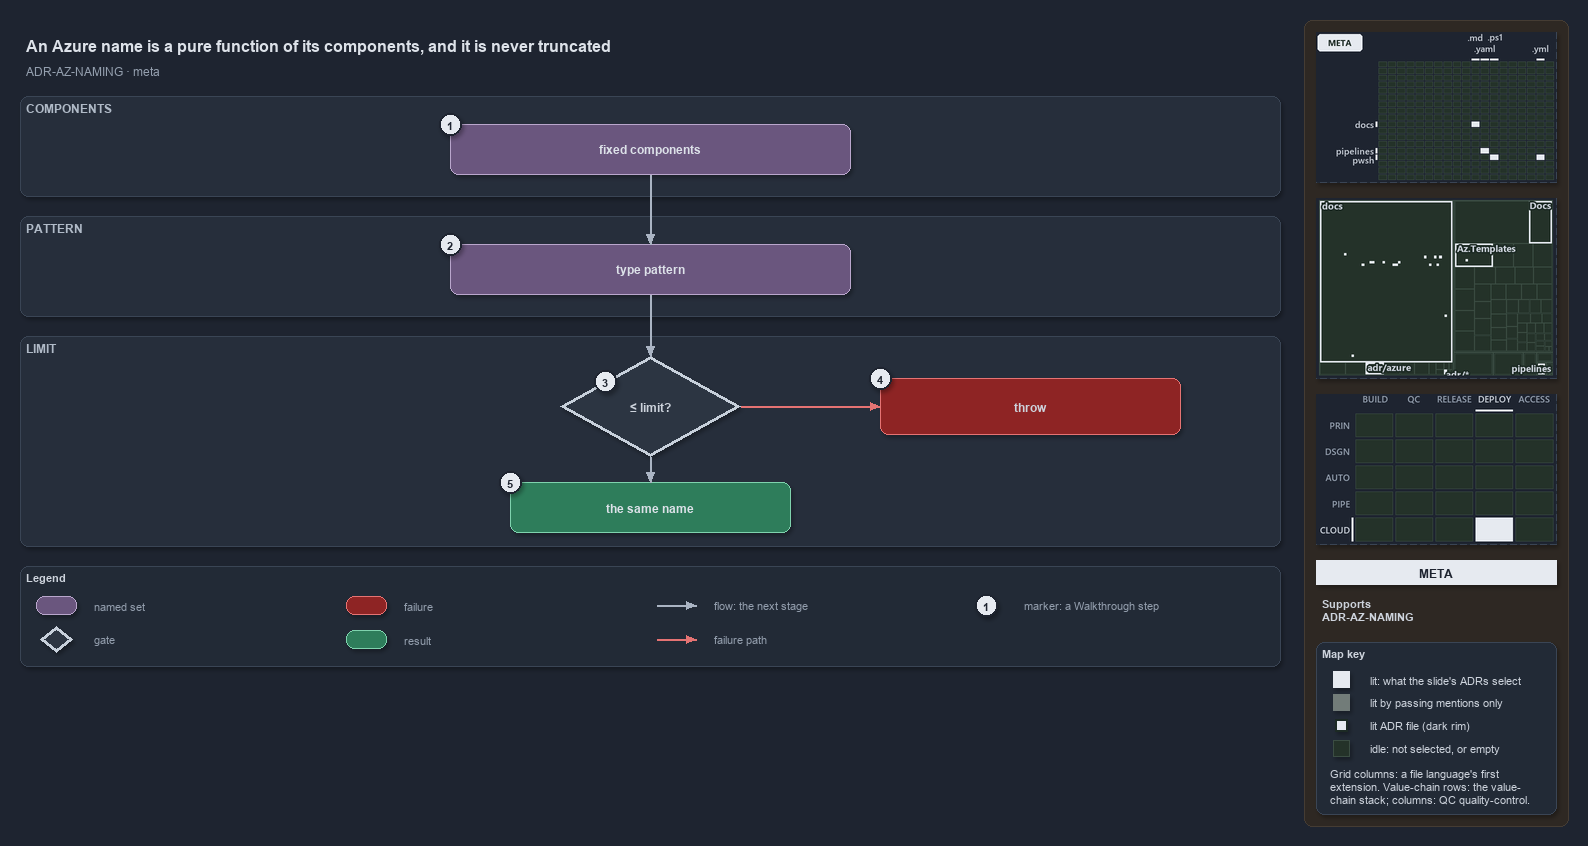

The diagram above was exported from draw.io. Its source (the exported page's mxGraphModel, read from the mxfile embedded in the PNG):
<mxGraphModel dx="1024" dy="768" grid="0" gridSize="10" guides="1" tooltips="1" connect="1" arrows="1" fold="1" page="1" pageScale="1" pageWidth="1572" pageHeight="670" background="#1E2430" math="0" shadow="1">
  <root>
    <mxCell id="0" />
    <mxCell id="1" parent="0" />
    <mxCell id="sidebar-bg" value="" style="rounded=1;arcSize=2;html=1;fillColor=#2E2823;strokeColor=#453C33;shadow=0;" vertex="1" parent="1">
      <mxGeometry x="1304" y="4" width="264" height="806" as="geometry" />
    </mxCell>
    <mxCell id="title" value="An Azure name is a pure function of its components, and it is never truncated" style="text;html=1;align=left;verticalAlign=middle;fontSize=16;fontStyle=1;fontColor=#DDE2E9;" vertex="1" parent="1">
      <mxGeometry x="20" y="14" width="1260" height="30" as="geometry" />
    </mxCell>
    <mxCell id="subtitle" value="ADR-AZ-NAMING &amp;#183; meta" style="text;html=1;align=left;verticalAlign=middle;fontSize=12;fontColor=#949FAE;" vertex="1" parent="1">
      <mxGeometry x="20" y="44" width="1240" height="20" as="geometry" />
    </mxCell>
    <mxCell id="band-components" value="COMPONENTS" style="rounded=1;html=1;arcSize=3;fillColor=#262E3B;strokeColor=#3A4555;verticalAlign=top;align=left;spacingLeft=8;fontStyle=1;fontSize=12;fontColor=#B0BAC7;" vertex="1" parent="1">
      <mxGeometry x="20" y="80" width="1260" height="100" as="geometry" />
    </mxCell>
    <mxCell id="band-pattern" value="PATTERN" style="rounded=1;html=1;arcSize=3;fillColor=#262E3B;strokeColor=#3A4555;verticalAlign=top;align=left;spacingLeft=8;fontStyle=1;fontSize=12;fontColor=#B0BAC7;" vertex="1" parent="1">
      <mxGeometry x="20" y="200" width="1260" height="100" as="geometry" />
    </mxCell>
    <mxCell id="band-limit" value="LIMIT" style="rounded=1;html=1;arcSize=3;fillColor=#262E3B;strokeColor=#3A4555;verticalAlign=top;align=left;spacingLeft=8;fontStyle=1;fontSize=12;fontColor=#B0BAC7;" vertex="1" parent="1">
      <mxGeometry x="20" y="320" width="1260" height="210" as="geometry" />
    </mxCell>
    <mxCell id="components" value="&lt;b&gt;fixed components&lt;/b&gt;" style="rounded=1;whiteSpace=wrap;html=1;arcSize=20;fillColor=#6A567E;strokeColor=#B9A6CC;fontColor=#DDE2E9;fontSize=12;" vertex="1" parent="1">
      <mxGeometry x="450" y="108" width="400" height="50" as="geometry" />
    </mxCell>
    <mxCell id="pattern" value="&lt;b&gt;type pattern&lt;/b&gt;" style="rounded=1;whiteSpace=wrap;html=1;arcSize=20;fillColor=#6A567E;strokeColor=#B9A6CC;fontColor=#DDE2E9;fontSize=12;" vertex="1" parent="1">
      <mxGeometry x="450" y="228" width="400" height="50" as="geometry" />
    </mxCell>
    <mxCell id="decision" value="&lt;b&gt;≤ limit?&lt;/b&gt;" style="rhombus;whiteSpace=wrap;html=1;fillColor=#2C3542;strokeColor=#C7D0DB;strokeWidth=3;fontSize=12;fontColor=#CDD3DC;" vertex="1" parent="1">
      <mxGeometry x="560" y="340" width="180" height="100" as="geometry" />
    </mxCell>
    <mxCell id="throw" value="&lt;b&gt;throw&lt;/b&gt;" style="rounded=1;whiteSpace=wrap;html=1;arcSize=20;fillColor=#8E2424;strokeColor=#E57373;fontSize=12;" vertex="1" parent="1">
      <mxGeometry x="880" y="362" width="300" height="56" as="geometry" />
    </mxCell>
    <mxCell id="name" value="&lt;b&gt;the same name&lt;/b&gt;" style="rounded=1;whiteSpace=wrap;html=1;arcSize=20;fillColor=#2E7D5B;strokeColor=#7FD3AE;fontColor=#DDE2E9;fontSize=12;" vertex="1" parent="1">
      <mxGeometry x="510" y="466" width="280" height="50" as="geometry" />
    </mxCell>
    <mxCell id="p-edge-components-pattern-a" value="" style="text;html=1;strokeColor=none;fillColor=none;" vertex="1" parent="1">
      <mxGeometry x="650" y="158" width="1" height="1" as="geometry" />
    </mxCell>
    <mxCell id="p-edge-components-pattern-b" value="" style="text;html=1;strokeColor=none;fillColor=none;" vertex="1" parent="1">
      <mxGeometry x="650" y="228" width="1" height="1" as="geometry" />
    </mxCell>
    <mxCell id="edge-components-pattern" value="" style="edgeStyle=orthogonalEdgeStyle;rounded=1;html=1;fontSize=11;endArrow=block;strokeColor=#AAB4C3;fontColor=#CDD3DC;shadow=0;" edge="1" parent="1" source="p-edge-components-pattern-a" target="p-edge-components-pattern-b">
      <mxGeometry relative="1" as="geometry" />
    </mxCell>
    <mxCell id="p-edge-pattern-decision-a" value="" style="text;html=1;strokeColor=none;fillColor=none;" vertex="1" parent="1">
      <mxGeometry x="650" y="278" width="1" height="1" as="geometry" />
    </mxCell>
    <mxCell id="p-edge-pattern-decision-b" value="" style="text;html=1;strokeColor=none;fillColor=none;" vertex="1" parent="1">
      <mxGeometry x="650" y="340" width="1" height="1" as="geometry" />
    </mxCell>
    <mxCell id="edge-pattern-decision" value="" style="edgeStyle=orthogonalEdgeStyle;rounded=1;html=1;fontSize=11;endArrow=block;strokeColor=#AAB4C3;fontColor=#CDD3DC;shadow=0;" edge="1" parent="1" source="p-edge-pattern-decision-a" target="p-edge-pattern-decision-b">
      <mxGeometry relative="1" as="geometry" />
    </mxCell>
    <mxCell id="p-edge-decision-throw-a" value="" style="text;html=1;strokeColor=none;fillColor=none;" vertex="1" parent="1">
      <mxGeometry x="740" y="390" width="1" height="1" as="geometry" />
    </mxCell>
    <mxCell id="p-edge-decision-throw-b" value="" style="text;html=1;strokeColor=none;fillColor=none;" vertex="1" parent="1">
      <mxGeometry x="880" y="390" width="1" height="1" as="geometry" />
    </mxCell>
    <mxCell id="edge-decision-throw" value="" style="edgeStyle=orthogonalEdgeStyle;rounded=1;html=1;fontSize=11;endArrow=block;strokeColor=#E57373;fontColor=#CDD3DC;shadow=0;" edge="1" parent="1" source="p-edge-decision-throw-a" target="p-edge-decision-throw-b">
      <mxGeometry relative="1" as="geometry" />
    </mxCell>
    <mxCell id="p-edge-decision-name-a" value="" style="text;html=1;strokeColor=none;fillColor=none;" vertex="1" parent="1">
      <mxGeometry x="650" y="440" width="1" height="1" as="geometry" />
    </mxCell>
    <mxCell id="p-edge-decision-name-b" value="" style="text;html=1;strokeColor=none;fillColor=none;" vertex="1" parent="1">
      <mxGeometry x="650" y="466" width="1" height="1" as="geometry" />
    </mxCell>
    <mxCell id="edge-decision-name" value="" style="edgeStyle=orthogonalEdgeStyle;rounded=1;html=1;fontSize=11;endArrow=block;strokeColor=#AAB4C3;fontColor=#CDD3DC;shadow=0;" edge="1" parent="1" source="p-edge-decision-name-a" target="p-edge-decision-name-b">
      <mxGeometry relative="1" as="geometry" />
    </mxCell>
    <mxCell id="mark-1" value="1" style="ellipse;html=1;fillColor=#E6EAF0;strokeColor=#1E2430;strokeWidth=2;fontColor=#1E2430;fontStyle=1;fontSize=11;" vertex="1" parent="1">
      <mxGeometry x="439" y="97" width="22" height="22" as="geometry" />
    </mxCell>
    <mxCell id="mark-2" value="2" style="ellipse;html=1;fillColor=#E6EAF0;strokeColor=#1E2430;strokeWidth=2;fontColor=#1E2430;fontStyle=1;fontSize=11;" vertex="1" parent="1">
      <mxGeometry x="439" y="217" width="22" height="22" as="geometry" />
    </mxCell>
    <mxCell id="mark-3" value="3" style="ellipse;html=1;fillColor=#E6EAF0;strokeColor=#1E2430;strokeWidth=2;fontColor=#1E2430;fontStyle=1;fontSize=11;" vertex="1" parent="1">
      <mxGeometry x="594" y="354" width="22" height="22" as="geometry" />
    </mxCell>
    <mxCell id="mark-4" value="4" style="ellipse;html=1;fillColor=#E6EAF0;strokeColor=#1E2430;strokeWidth=2;fontColor=#1E2430;fontStyle=1;fontSize=11;" vertex="1" parent="1">
      <mxGeometry x="869" y="351" width="22" height="22" as="geometry" />
    </mxCell>
    <mxCell id="mark-5" value="5" style="ellipse;html=1;fillColor=#E6EAF0;strokeColor=#1E2430;strokeWidth=2;fontColor=#1E2430;fontStyle=1;fontSize=11;" vertex="1" parent="1">
      <mxGeometry x="499" y="455" width="22" height="22" as="geometry" />
    </mxCell>
    <mxCell id="legend" value="&lt;b&gt;Legend&lt;/b&gt;" style="rounded=1;whiteSpace=wrap;html=1;arcSize=6;fillColor=#222A36;strokeColor=#3A4555;align=left;verticalAlign=top;spacing=8;fontSize=11;fontColor=#CDD3DC;" vertex="1" parent="1">
      <mxGeometry x="20" y="550" width="1260" height="100" as="geometry" />
    </mxCell>
    <mxCell id="legend-1" value="" style="rounded=1;whiteSpace=wrap;html=1;arcSize=20;fillColor=#6A567E;strokeColor=#B9A6CC;fontColor=#DDE2E9;" vertex="1" parent="1">
      <mxGeometry x="36" y="580" width="40" height="18" as="geometry" />
    </mxCell>
    <mxCell id="legend-1-text" value="named set" style="text;html=1;align=left;verticalAlign=middle;fontSize=11;fontColor=#949FAE;" vertex="1" parent="1">
      <mxGeometry x="88" y="579" width="250" height="20" as="geometry" />
    </mxCell>
    <mxCell id="legend-2" value="" style="rhombus;whiteSpace=wrap;html=1;fillColor=#2C3542;strokeColor=#C7D0DB;strokeWidth=3;fontColor=#CDD3DC;" vertex="1" parent="1">
      <mxGeometry x="40" y="610" width="32" height="26" as="geometry" />
    </mxCell>
    <mxCell id="legend-2-text" value="gate" style="text;html=1;align=left;verticalAlign=middle;fontSize=11;fontColor=#949FAE;" vertex="1" parent="1">
      <mxGeometry x="88" y="613" width="250" height="20" as="geometry" />
    </mxCell>
    <mxCell id="legend-3" value="" style="rounded=1;whiteSpace=wrap;html=1;arcSize=20;fillColor=#8E2424;strokeColor=#E57373;" vertex="1" parent="1">
      <mxGeometry x="346" y="580" width="40" height="18" as="geometry" />
    </mxCell>
    <mxCell id="legend-3-text" value="failure" style="text;html=1;align=left;verticalAlign=middle;fontSize=11;fontColor=#949FAE;" vertex="1" parent="1">
      <mxGeometry x="398" y="579" width="250" height="20" as="geometry" />
    </mxCell>
    <mxCell id="legend-4" value="" style="rounded=1;whiteSpace=wrap;html=1;arcSize=20;fillColor=#2E7D5B;strokeColor=#7FD3AE;fontColor=#DDE2E9;" vertex="1" parent="1">
      <mxGeometry x="346" y="614" width="40" height="18" as="geometry" />
    </mxCell>
    <mxCell id="legend-4-text" value="result" style="text;html=1;align=left;verticalAlign=middle;fontSize=11;fontColor=#949FAE;" vertex="1" parent="1">
      <mxGeometry x="398" y="613" width="250" height="20" as="geometry" />
    </mxCell>
    <mxCell id="legend-5-a" value="" style="text;html=1;strokeColor=none;fillColor=none;" vertex="1" parent="1">
      <mxGeometry x="656" y="589" width="1" height="1" as="geometry" />
    </mxCell>
    <mxCell id="legend-5-b" value="" style="text;html=1;strokeColor=none;fillColor=none;" vertex="1" parent="1">
      <mxGeometry x="696" y="589" width="1" height="1" as="geometry" />
    </mxCell>
    <mxCell id="legend-5" value="" style="edgeStyle=orthogonalEdgeStyle;rounded=1;html=1;endArrow=block;strokeColor=#AAB4C3;fontColor=#CDD3DC;shadow=0;" edge="1" parent="1" source="legend-5-a" target="legend-5-b">
      <mxGeometry relative="1" as="geometry" />
    </mxCell>
    <mxCell id="legend-5-text" value="flow: the next stage" style="text;html=1;align=left;verticalAlign=middle;fontSize=11;fontColor=#949FAE;" vertex="1" parent="1">
      <mxGeometry x="708" y="579" width="250" height="20" as="geometry" />
    </mxCell>
    <mxCell id="legend-6-a" value="" style="text;html=1;strokeColor=none;fillColor=none;" vertex="1" parent="1">
      <mxGeometry x="656" y="623" width="1" height="1" as="geometry" />
    </mxCell>
    <mxCell id="legend-6-b" value="" style="text;html=1;strokeColor=none;fillColor=none;" vertex="1" parent="1">
      <mxGeometry x="696" y="623" width="1" height="1" as="geometry" />
    </mxCell>
    <mxCell id="legend-6" value="" style="edgeStyle=orthogonalEdgeStyle;rounded=1;html=1;endArrow=block;strokeColor=#E57373;fontColor=#CDD3DC;shadow=0;" edge="1" parent="1" source="legend-6-a" target="legend-6-b">
      <mxGeometry relative="1" as="geometry" />
    </mxCell>
    <mxCell id="legend-6-text" value="failure path" style="text;html=1;align=left;verticalAlign=middle;fontSize=11;fontColor=#949FAE;" vertex="1" parent="1">
      <mxGeometry x="708" y="613" width="250" height="20" as="geometry" />
    </mxCell>
    <mxCell id="legend-7" value="1" style="ellipse;html=1;fillColor=#E6EAF0;strokeColor=#1E2430;strokeWidth=2;fontColor=#1E2430;fontStyle=1;fontSize=11;" vertex="1" parent="1">
      <mxGeometry x="975" y="578" width="22" height="22" as="geometry" />
    </mxCell>
    <mxCell id="legend-7-text" value="marker: a Walkthrough step" style="text;html=1;align=left;verticalAlign=middle;fontSize=11;fontColor=#949FAE;" vertex="1" parent="1">
      <mxGeometry x="1018" y="579" width="250" height="20" as="geometry" />
    </mxCell>
    <mxCell id="minimap-grid" value="" style="shape=image;html=1;imageAspect=0;aspect=fixed;verticalLabelPosition=bottom;strokeColor=#3A4555;dashed=1;fillColor=#222A36;image=data:image/png,(base64 omitted: 9000 chars);" vertex="1" parent="1">
      <mxGeometry x="1316" y="16" width="240" height="150" as="geometry" />
    </mxCell>
    <mxCell id="minimap-tree" value="" style="shape=image;html=1;imageAspect=0;aspect=fixed;verticalLabelPosition=bottom;strokeColor=#3A4555;dashed=1;fillColor=#222A36;image=data:image/png,(base64 omitted: 15016 chars);" vertex="1" parent="1">
      <mxGeometry x="1316" y="182" width="240" height="180" as="geometry" />
    </mxCell>
    <mxCell id="minimap-chain" value="" style="shape=image;html=1;imageAspect=0;aspect=fixed;verticalLabelPosition=bottom;strokeColor=#3A4555;dashed=1;fillColor=#222A36;image=data:image/png,(base64 omitted: 12580 chars);" vertex="1" parent="1">
      <mxGeometry x="1316" y="378" width="240" height="150" as="geometry" />
    </mxCell>
    <mxCell id="lens-badge" value="META" style="rounded=0;whiteSpace=wrap;html=1;align=center;verticalAlign=middle;fontSize=12;fontStyle=1;fontColor=#1E2430;fillColor=#E6EAF0;strokeColor=none;" vertex="1" parent="1">
      <mxGeometry x="1316" y="544" width="240" height="24" as="geometry" />
    </mxCell>
    <mxCell id="supports" value="&lt;b&gt;Supports&lt;/b&gt;&lt;br&gt;ADR-AZ-NAMING" style="text;html=1;whiteSpace=wrap;align=left;verticalAlign=top;fontSize=11;fontColor=#CDD3DC;" vertex="1" parent="1">
      <mxGeometry x="1316" y="576" width="240" height="38" as="geometry" />
    </mxCell>
    <mxCell id="mapkey" value="&lt;b&gt;Map key&lt;/b&gt;" style="rounded=1;arcSize=6;whiteSpace=wrap;html=1;align=left;verticalAlign=top;fontSize=11;fontColor=#CDD3DC;fillColor=#222A36;strokeColor=#3A4555;spacingLeft=8;spacingTop=2;" vertex="1" parent="1">
      <mxGeometry x="1316" y="626" width="240" height="172" as="geometry" />
    </mxCell>
    <mxCell id="mapkey-lit" value="" style="rounded=0;html=1;fillColor=#E6EAF0;strokeColor=#E6EAF0;" vertex="1" parent="1">
      <mxGeometry x="1333.0" y="655.0" width="16" height="16" as="geometry" />
    </mxCell>
    <mxCell id="mapkey-lit-text" value="lit: what the slide's ADRs select" style="text;html=1;align=left;verticalAlign=middle;fontSize=11;fontColor=#CDD3DC;" vertex="1" parent="1">
      <mxGeometry x="1364" y="653" width="184" height="20" as="geometry" />
    </mxCell>
    <mxCell id="mapkey-touched" value="" style="rounded=0;html=1;fillColor=#727C79;strokeColor=#727C79;" vertex="1" parent="1">
      <mxGeometry x="1333.0" y="678.0" width="16" height="16" as="geometry" />
    </mxCell>
    <mxCell id="mapkey-touched-text" value="lit by passing mentions only" style="text;html=1;align=left;verticalAlign=middle;fontSize=11;fontColor=#CDD3DC;" vertex="1" parent="1">
      <mxGeometry x="1364" y="676" width="184" height="20" as="geometry" />
    </mxCell>
    <mxCell id="mapkey-adr" value="" style="rounded=0;html=1;fillColor=#E6EAF0;strokeColor=#1C2A24;strokeWidth=2;" vertex="1" parent="1">
      <mxGeometry x="1335.0" y="703.0" width="12" height="12" as="geometry" />
    </mxCell>
    <mxCell id="mapkey-adr-text" value="lit ADR file (dark rim)" style="text;html=1;align=left;verticalAlign=middle;fontSize=11;fontColor=#CDD3DC;" vertex="1" parent="1">
      <mxGeometry x="1364" y="699" width="184" height="20" as="geometry" />
    </mxCell>
    <mxCell id="mapkey-idle" value="" style="rounded=0;html=1;fillColor=#243229;strokeColor=#3B4D43;" vertex="1" parent="1">
      <mxGeometry x="1333.0" y="724.0" width="16" height="16" as="geometry" />
    </mxCell>
    <mxCell id="mapkey-idle-text" value="idle: not selected, or empty" style="text;html=1;align=left;verticalAlign=middle;fontSize=11;fontColor=#CDD3DC;" vertex="1" parent="1">
      <mxGeometry x="1364" y="722" width="184" height="20" as="geometry" />
    </mxCell>
    <mxCell id="mapkey-codes" value="Grid columns: a file language's first&lt;br&gt;extension. Value-chain rows: the value-&lt;br&gt;chain stack; columns: QC quality-control." style="text;html=1;align=left;verticalAlign=top;whiteSpace=wrap;fontSize=11;fontColor=#CDD3DC;" vertex="1" parent="1">
      <mxGeometry x="1324" y="746" width="224" height="46" as="geometry" />
    </mxCell>
  </root>
</mxGraphModel>